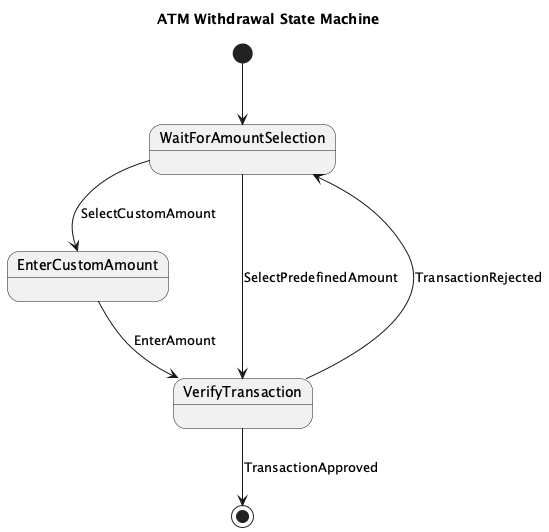

The diagram above was rendered by PlantUML. Its source (embedded in the PNG):
@startuml
title ATM Withdrawal State Machine

[*] --> WaitForAmountSelection
WaitForAmountSelection --> EnterCustomAmount : SelectCustomAmount
WaitForAmountSelection --> VerifyTransaction : SelectPredefinedAmount

EnterCustomAmount --> VerifyTransaction : EnterAmount

VerifyTransaction --> WaitForAmountSelection : TransactionRejected
VerifyTransaction --> [*] : TransactionApproved

@enduml